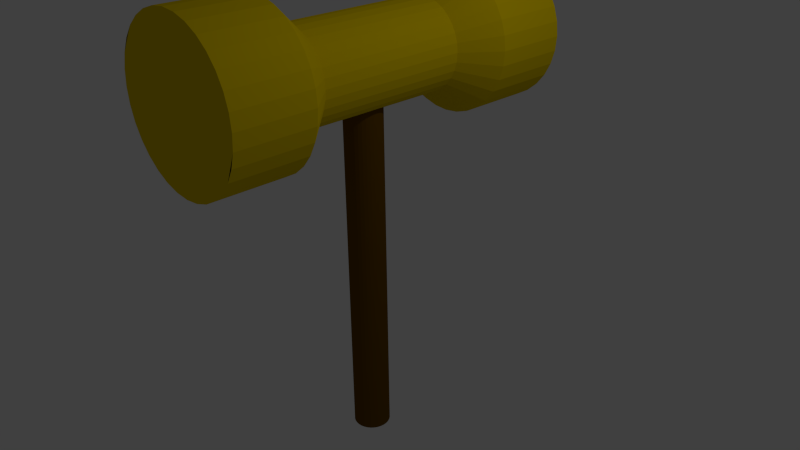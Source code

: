 # Source: hammer.blend  (saved by Blender 2.71.0; exported with 4.5.12 LTS)
import bpy
from mathutils import Matrix  # noqa: F401  (used for matrix-valued properties, if any)

bpy.ops.wm.read_factory_settings(use_empty=True)
scene = bpy.context.scene
scene.name = 'Scene'

# ---- collections
col_collection_1 = bpy.data.collections.new('Collection 1'); scene.collection.children.link(col_collection_1)

# ---- materials (node trees are filled in below, after node groups)
mat_material_002 = bpy.data.materials.new('Material.002')
mat_material_002.alpha_threshold = 0.0
mat_material_002.use_transparent_shadow = False
mat_material_002.diffuse_color = (0.1473, 0.0683, 0.0, 1.0)
mat_material_002.roughness = 0.5
mat_material_002.line_color = (0.0, 0.0, 0.0, 1.0)
mat_material_001 = bpy.data.materials.new('Material.001')
mat_material_001.alpha_threshold = 0.0
mat_material_001.use_transparent_shadow = False
mat_material_001.diffuse_color = (0.8, 0.5821, 0.0, 1.0)
mat_material_001.roughness = 0.5
mat_material_001.line_color = (0.0, 0.0, 0.0, 1.0)

# ---- material node trees

# ---- world
world_world = bpy.data.worlds.new('World'); scene.world = world_world
world_world.color = (0.05088, 0.05088, 0.05088)
world_world.use_sun_shadow = False
world_world.sun_shadow_jitter_overblur = 0.0
world_world.cycles.sampling_method = 'MANUAL'
world_world.cycles.sample_map_resolution = 256

# ---- cameras
cam_camera = bpy.data.cameras.new('Camera')
cam_camera.clip_end = 100.0
cam_camera.lens = 35.0
cam_camera.sensor_width = 32.0
cam_camera.sensor_height = 18.0
cam_camera.ortho_scale = 7.314
cam_camera.dof.focus_distance = 0.0
cam_camera.dof.aperture_fstop = 128.0

# ---- lights
light_lamp = bpy.data.lights.new('Lamp', 'POINT')
light_lamp.transmission_factor = 0.0
light_lamp.cutoff_distance = 30.0
light_lamp.energy = 100.0
light_lamp.shadow_buffer_clip_start = 1.001
light_lamp.shadow_soft_size = 0.1
light_lamp.shadow_maximum_resolution = 0.006
light_lamp.use_absolute_resolution = True
light_lamp.cycles.use_multiple_importance_sampling = False

# ---- meshes
me_circle_001 = bpy.data.meshes.new('Circle.001')
me_circle_001.from_pydata([(8.548, 0.8387, -4.175), (8.548, 0.8308, -4.094), (8.548, 0.8073, -4.017), (8.548, 0.7693, -3.946), (8.548, 0.7181, -3.884), (8.548, 0.6557, -3.833), (8.548, 0.5846, -3.794), (8.548, 0.5074, -3.771), (8.548, 0.4271, -3.763), (8.548, 0.3468, -3.771), (8.548, 0.2696, -3.794), (8.548, 0.1984, -3.833), (8.548, 0.136, -3.884), (8.548, 0.08483, -3.946), (8.548, 0.0468, -4.017), (8.548, 0.02338, -4.094), (8.548, 0.01547, -4.175), (8.548, 0.02338, -4.255), (8.548, 0.0468, -4.332), (8.548, 0.08483, -4.403), (8.548, 0.136, -4.466), (8.548, 0.1984, -4.517), (8.548, 0.2696, -4.555), (8.548, 0.3468, -4.578), (8.548, 0.4271, -4.586), (8.548, 0.5074, -4.578), (8.548, 0.5846, -4.555), (8.548, 0.6557, -4.517), (8.548, 0.7181, -4.466), (8.548, 0.7693, -4.403), (8.548, 0.8073, -4.332), (8.548, 0.8308, -4.255), (0.7476, 0.8387, -4.175), (0.7476, 0.8308, -4.094), (0.7476, 0.8073, -4.017), (0.7476, 0.7693, -3.946), (0.7476, 0.7181, -3.884), (0.7476, 0.6557, -3.833), (0.7476, 0.5846, -3.794), (0.7476, 0.5074, -3.771), (0.7476, 0.4271, -3.763), (0.7476, 0.3468, -3.771), (0.7476, 0.2696, -3.794), (0.7476, 0.1984, -3.833), (0.7476, 0.136, -3.884), (0.7476, 0.08483, -3.946), (0.7476, 0.0468, -4.017), (0.7476, 0.02338, -4.094), (0.7476, 0.01547, -4.175), (0.7476, 0.02338, -4.255), (0.7476, 0.0468, -4.332), (0.7476, 0.08483, -4.403), (0.7476, 0.136, -4.466), (0.7476, 0.1984, -4.517), (0.7476, 0.2696, -4.555), (0.7476, 0.3468, -4.578), (0.7476, 0.4271, -4.586), (0.7476, 0.5074, -4.578), (0.7476, 0.5846, -4.555), (0.7476, 0.6557, -4.517), (0.7476, 0.7181, -4.466), (0.7476, 0.7693, -4.403), (0.7476, 0.8073, -4.332), (0.7476, 0.8308, -4.255)], [], [(28, 29, 61, 60), (17, 18, 50, 49), (6, 7, 39, 38), (26, 27, 59, 58), (4, 5, 37, 36), (15, 16, 48, 47), (24, 25, 57, 56), (2, 3, 35, 34), (13, 14, 46, 45), (22, 23, 55, 54), (0, 1, 33, 32), (11, 12, 44, 43), (31, 0, 32, 63), (20, 21, 53, 52), (9, 10, 42, 41), (29, 30, 62, 61), (18, 19, 51, 50), (7, 8, 40, 39), (27, 28, 60, 59), (16, 17, 49, 48), (5, 6, 38, 37), (25, 26, 58, 57), (3, 4, 36, 35), (14, 15, 47, 46), (23, 24, 56, 55), (1, 2, 34, 33), (12, 13, 45, 44), (21, 22, 54, 53), (10, 11, 43, 42), (30, 31, 63, 62), (19, 20, 52, 51), (8, 9, 41, 40), (1, 0, 31, 30, 29, 28, 27, 26, 25, 24, 23, 22, 21, 20, 19, 18, 17, 16, 15, 14, 13, 12, 11, 10, 9, 8, 7, 6, 5, 4, 3, 2)])
me_circle_001.materials.append(mat_material_002)
me_circle_001.use_remesh_preserve_volume = False
me_circle_001.use_remesh_preserve_attributes = False
me_circle_001.use_mirror_vertex_groups = False
me_circle_001.update()
me_circle = bpy.data.meshes.new('Circle')
me_circle.from_pydata([(0.0, 1.0, 0.0), (-0.1951, 0.9808, 0.0), (-0.3827, 0.9239, 0.0), (-0.5556, 0.8315, 0.0), (-0.7071, 0.7071, 0.0), (-0.8315, 0.5556, 0.0), (-0.9239, 0.3827, 0.0), (-0.9808, 0.1951, 0.0), (-1.0, 7.55e-08, 0.0), (-0.9808, -0.1951, 0.0), (-0.9239, -0.3827, 0.0), (-0.8315, -0.5556, 0.0), (-0.7071, -0.7071, 0.0), (-0.5556, -0.8315, 0.0), (-0.3827, -0.9239, 0.0), (-0.1951, -0.9808, 0.0), (3.258e-07, -1.0, 0.0), (0.1951, -0.9808, 0.0), (0.3827, -0.9239, 0.0), (0.5556, -0.8315, 0.0), (0.7071, -0.7071, 0.0), (0.8315, -0.5556, 0.0), (0.9239, -0.3827, 0.0), (0.9808, -0.1951, 0.0), (1.0, 9.656e-07, 0.0), (0.9808, 0.1951, 0.0), (0.9239, 0.3827, 0.0), (0.8315, 0.5556, 0.0), (0.7071, 0.7071, 0.0), (0.5556, 0.8315, 0.0), (0.3827, 0.9239, 0.0), (0.1951, 0.9808, 0.0), (0.0, 1.0, 1.0), (-0.1951, 0.9808, 1.0), (-0.3827, 0.9239, 1.0), (-0.5556, 0.8315, 1.0), (-0.7071, 0.7071, 1.0), (-0.8315, 0.5556, 1.0), (-0.9239, 0.3827, 1.0), (-0.9808, 0.1951, 1.0), (-1.0, 7.55e-08, 1.0), (-0.9808, -0.1951, 1.0), (-0.9239, -0.3827, 1.0), (-0.8315, -0.5556, 1.0), (-0.7071, -0.7071, 1.0), (-0.5556, -0.8315, 1.0), (-0.3827, -0.9239, 1.0), (-0.1951, -0.9808, 1.0), (3.258e-07, -1.0, 1.0), (0.1951, -0.9808, 1.0), (0.3827, -0.9239, 1.0), (0.5556, -0.8315, 1.0), (0.7071, -0.7071, 1.0), (0.8315, -0.5556, 1.0), (0.9239, -0.3827, 1.0), (0.9808, -0.1951, 1.0), (1.0, 9.656e-07, 1.0), (0.9808, 0.1951, 1.0), (0.9239, 0.3827, 1.0), (0.8315, 0.5556, 1.0), (0.7071, 0.7071, 1.0), (0.5556, 0.8315, 1.0), (0.3827, 0.9239, 1.0), (0.1951, 0.9808, 1.0), (-4.78e-08, 0.5975, 1.423), (-0.1166, 0.586, 1.423), (-0.2286, 0.552, 1.423), (-0.3319, 0.4968, 1.423), (-0.4225, 0.4225, 1.423), (-0.4968, 0.3319, 1.423), (-0.552, 0.2286, 1.423), (-0.586, 0.1166, 1.423), (-0.5975, 1.598e-07, 1.423), (-0.586, -0.1166, 1.423), (-0.552, -0.2286, 1.423), (-0.4968, -0.3319, 1.423), (-0.4225, -0.4225, 1.423), (-0.3319, -0.4968, 1.423), (-0.2286, -0.552, 1.423), (-0.1166, -0.586, 1.423), (1.469e-07, -0.5975, 1.423), (0.1166, -0.586, 1.423), (0.2286, -0.552, 1.423), (0.3319, -0.4968, 1.423), (0.4225, -0.4225, 1.423), (0.4968, -0.3319, 1.423), (0.552, -0.2286, 1.423), (0.586, -0.1166, 1.423), (0.5975, 6.916e-07, 1.423), (0.586, 0.1166, 1.423), (0.552, 0.2286, 1.423), (0.4968, 0.3319, 1.423), (0.4225, 0.4225, 1.423), (0.3319, 0.4968, 1.423), (0.2286, 0.552, 1.423), (0.1166, 0.586, 1.423), (-4.78e-08, 0.5975, 3.423), (-0.1166, 0.586, 3.423), (-0.2286, 0.552, 3.423), (-0.3319, 0.4968, 3.423), (-0.4225, 0.4225, 3.423), (-0.4968, 0.3319, 3.423), (-0.552, 0.2286, 3.423), (-0.586, 0.1166, 3.423), (-0.5975, 1.598e-07, 3.423), (-0.586, -0.1166, 3.423), (-0.552, -0.2286, 3.423), (-0.4968, -0.3319, 3.423), (-0.4225, -0.4225, 3.423), (-0.3319, -0.4968, 3.423), (-0.2286, -0.552, 3.423), (-0.1166, -0.586, 3.423), (1.469e-07, -0.5975, 3.423), (0.1166, -0.586, 3.423), (0.2286, -0.552, 3.423), (0.3319, -0.4968, 3.423), (0.4225, -0.4225, 3.423), (0.4968, -0.3319, 3.423), (0.552, -0.2286, 3.423), (0.586, -0.1166, 3.423), (0.5975, 6.916e-07, 3.423), (0.586, 0.1166, 3.423), (0.552, 0.2286, 3.423), (0.4968, 0.3319, 3.423), (0.4225, 0.4225, 3.423), (0.3319, 0.4968, 3.423), (0.2286, 0.552, 3.423), (0.1166, 0.586, 3.423), (-1.333e-08, 0.956, 3.863), (-0.1865, 0.9376, 3.863), (-0.3658, 0.8832, 3.863), (-0.5311, 0.7949, 3.863), (-0.676, 0.676, 3.863), (-0.7949, 0.5311, 3.863), (-0.8832, 0.3658, 3.863), (-0.9376, 0.1865, 3.863), (-0.956, 1.118e-08, 3.863), (-0.9376, -0.1865, 3.863), (-0.8832, -0.3658, 3.863), (-0.7949, -0.5311, 3.863), (-0.676, -0.676, 3.863), (-0.5311, -0.7949, 3.863), (-0.3658, -0.8832, 3.863), (-0.1865, -0.9376, 3.863), (2.982e-07, -0.956, 3.863), (0.1865, -0.9376, 3.863), (0.3658, -0.8832, 3.863), (0.5311, -0.7949, 3.863), (0.676, -0.676, 3.863), (0.7949, -0.5311, 3.863), (0.8832, -0.3658, 3.863), (0.9376, -0.1865, 3.863), (0.956, 8.621e-07, 3.863), (0.9376, 0.1865, 3.863), (0.8832, 0.3658, 3.863), (0.7949, 0.5311, 3.863), (0.676, 0.676, 3.863), (0.5311, 0.7949, 3.863), (0.3658, 0.8832, 3.863), (0.1865, 0.9376, 3.863), (-1.333e-08, 0.956, 4.863), (-0.1865, 0.9376, 4.863), (-0.3658, 0.8832, 4.863), (-0.5311, 0.7949, 4.863), (-0.676, 0.676, 4.863), (-0.7949, 0.5311, 4.863), (-0.8832, 0.3658, 4.863), (-0.9376, 0.1865, 4.863), (-0.956, 1.118e-08, 4.863), (-0.9376, -0.1865, 4.863), (-0.8832, -0.3658, 4.863), (-0.7949, -0.5311, 4.863), (-0.676, -0.676, 4.863), (-0.5311, -0.7949, 4.863), (-0.3658, -0.8832, 4.863), (-0.1865, -0.9376, 4.863), (2.982e-07, -0.956, 4.863), (0.1865, -0.9376, 4.863), (0.3658, -0.8832, 4.863), (0.5311, -0.7949, 4.863), (0.676, -0.676, 4.863), (0.7949, -0.5311, 4.863), (0.8832, -0.3658, 4.863), (0.9376, -0.1865, 4.863), (0.956, 8.621e-07, 4.863), (0.9376, 0.1865, 4.863), (0.8832, 0.3658, 4.863), (0.7949, 0.5311, 4.863), (0.676, 0.676, 4.863), (0.5311, 0.7949, 4.863), (0.3658, 0.8832, 4.863), (0.1865, 0.9376, 4.863)], [], [(21, 22, 54, 53), (10, 11, 43, 42), (30, 31, 63, 62), (19, 20, 52, 51), (8, 9, 41, 40), (28, 29, 61, 60), (17, 18, 50, 49), (6, 7, 39, 38), (26, 27, 59, 58), (4, 5, 37, 36), (15, 16, 48, 47), (24, 25, 57, 56), (2, 3, 35, 34), (13, 14, 46, 45), (22, 23, 55, 54), (0, 1, 33, 32), (11, 12, 44, 43), (31, 0, 32, 63), (20, 21, 53, 52), (9, 10, 42, 41), (29, 30, 62, 61), (18, 19, 51, 50), (7, 8, 40, 39), (27, 28, 60, 59), (16, 17, 49, 48), (5, 6, 38, 37), (25, 26, 58, 57), (3, 4, 36, 35), (14, 15, 47, 46), (23, 24, 56, 55), (1, 2, 34, 33), (12, 13, 45, 44), (54, 55, 87, 86), (32, 33, 65, 64), (43, 44, 76, 75), (63, 32, 64, 95), (52, 53, 85, 84), (41, 42, 74, 73), (61, 62, 94, 93), (50, 51, 83, 82), (39, 40, 72, 71), (59, 60, 92, 91), (48, 49, 81, 80), (37, 38, 70, 69), (57, 58, 90, 89), (35, 36, 68, 67), (46, 47, 79, 78), (55, 56, 88, 87), (33, 34, 66, 65), (44, 45, 77, 76), (53, 54, 86, 85), (42, 43, 75, 74), (62, 63, 95, 94), (51, 52, 84, 83), (40, 41, 73, 72), (60, 61, 93, 92), (49, 50, 82, 81), (38, 39, 71, 70), (58, 59, 91, 90), (36, 37, 69, 68), (47, 48, 80, 79), (56, 57, 89, 88), (34, 35, 67, 66), (45, 46, 78, 77), (88, 89, 121, 120), (66, 67, 99, 98), (77, 78, 110, 109), (86, 87, 119, 118), (64, 65, 97, 96), (75, 76, 108, 107), (95, 64, 96, 127), (84, 85, 117, 116), (73, 74, 106, 105), (93, 94, 126, 125), (82, 83, 115, 114), (71, 72, 104, 103), (91, 92, 124, 123), (80, 81, 113, 112), (69, 70, 102, 101), (89, 90, 122, 121), (67, 68, 100, 99), (78, 79, 111, 110), (87, 88, 120, 119), (65, 66, 98, 97), (76, 77, 109, 108), (85, 86, 118, 117), (74, 75, 107, 106), (94, 95, 127, 126), (83, 84, 116, 115), (72, 73, 105, 104), (92, 93, 125, 124), (81, 82, 114, 113), (70, 71, 103, 102), (90, 91, 123, 122), (68, 69, 101, 100), (79, 80, 112, 111), (122, 123, 155, 154), (100, 101, 133, 132), (111, 112, 144, 143), (120, 121, 153, 152), (98, 99, 131, 130), (109, 110, 142, 141), (118, 119, 151, 150), (96, 97, 129, 128), (107, 108, 140, 139), (127, 96, 128, 159), (116, 117, 149, 148), (105, 106, 138, 137), (125, 126, 158, 157), (114, 115, 147, 146), (103, 104, 136, 135), (123, 124, 156, 155), (112, 113, 145, 144), (101, 102, 134, 133), (121, 122, 154, 153), (99, 100, 132, 131), (110, 111, 143, 142), (119, 120, 152, 151), (97, 98, 130, 129), (108, 109, 141, 140), (117, 118, 150, 149), (106, 107, 139, 138), (126, 127, 159, 158), (115, 116, 148, 147), (104, 105, 137, 136), (124, 125, 157, 156), (113, 114, 146, 145), (102, 103, 135, 134), (156, 157, 189, 188), (145, 146, 178, 177), (134, 135, 167, 166), (154, 155, 187, 186), (132, 133, 165, 164), (143, 144, 176, 175), (152, 153, 185, 184), (130, 131, 163, 162), (141, 142, 174, 173), (150, 151, 183, 182), (128, 129, 161, 160), (139, 140, 172, 171), (159, 128, 160, 191), (148, 149, 181, 180), (137, 138, 170, 169), (157, 158, 190, 189), (146, 147, 179, 178), (135, 136, 168, 167), (155, 156, 188, 187), (144, 145, 177, 176), (133, 134, 166, 165), (153, 154, 186, 185), (131, 132, 164, 163), (142, 143, 175, 174), (151, 152, 184, 183), (129, 130, 162, 161), (140, 141, 173, 172), (149, 150, 182, 181), (138, 139, 171, 170), (158, 159, 191, 190), (147, 148, 180, 179), (136, 137, 169, 168), (1, 0, 31, 30, 29, 28, 27, 26, 25, 24, 23, 22, 21, 20, 19, 17, 16, 15, 14, 13, 12, 11, 10, 9, 8, 7, 6, 5, 4, 2), (161, 162, 163, 164, 165, 166, 167, 168, 169, 170, 171, 172, 173, 174, 175, 176, 177, 178, 179, 180, 181, 182, 183, 184, 185, 186, 187, 188, 189, 190, 191, 160)])
me_circle.materials.append(mat_material_001)
me_circle.use_remesh_preserve_volume = False
me_circle.use_remesh_preserve_attributes = False
me_circle.use_mirror_vertex_groups = False
me_circle.update()

# ---- objects
ob_circle_001 = bpy.data.objects.new('Circle.001', me_circle_001)
ob_circle = bpy.data.objects.new('Circle', me_circle)
ob_lamp = bpy.data.objects.new('Lamp', light_lamp)
ob_camera = bpy.data.objects.new('Camera', cam_camera)

# ---- transforms, parenting, visibility, modifiers, constraints
ob_circle_001.location = (0.1982, 2.447, 2.512)
ob_circle_001.rotation_euler = (0.0, 1.571, 1.571)
ob_circle_001.scale = (0.6, 0.6, 0.6)
ob_circle_001.lineart.crease_threshold = 0.0
ob_circle.location = (-0.06515, -2.486, 2.551)
ob_circle.rotation_euler = (0.0, 1.571, 1.571)
ob_circle.lineart.crease_threshold = 0.0
ob_lamp.location = (4.076, 1.005, 5.904)
ob_lamp.rotation_euler = (0.6503, 0.05522, 1.866)
ob_lamp.lock_rotations_4d = False
ob_lamp.empty_display_type = 'ARROWS'
ob_lamp.color = (0.0, 0.0, 0.0, 0.0)
ob_lamp.lineart.crease_threshold = 0.0
ob_camera.location = (7.481, -6.508, 5.344)
ob_camera.rotation_euler = (1.109, 0.01082, 0.8149)
ob_camera.lock_rotations_4d = False
ob_camera.empty_display_type = 'ARROWS'
ob_camera.color = (0.0, 0.0, 0.0, 0.0)
ob_camera.display_type = 'WIRE'
ob_camera.lineart.crease_threshold = 0.0

# ---- collection membership
col_collection_1.objects.link(ob_circle_001)
col_collection_1.objects.link(ob_circle)
col_collection_1.objects.link(ob_lamp)
col_collection_1.objects.link(ob_camera)

# ---- scene / render settings (as saved in the file)
scene.camera = ob_camera
scene.frame_start = 1; scene.frame_end = 250; scene.frame_set(1)
scene.render.engine = 'BLENDER_EEVEE_NEXT'
scene.render.resolution_percentage = 50
scene.render.dither_intensity = 0.0
scene.cycles.use_denoising = False
scene.cycles.samples = 10
scene.cycles.sampling_pattern = 'TABULATED_SOBOL'
scene.cycles.light_sampling_threshold = 0.0
scene.cycles.use_adaptive_sampling = False
scene.cycles.use_light_tree = False
scene.cycles.blur_glossy = 0.0
scene.cycles.volume_bounces = 1
scene.cycles.pixel_filter_type = 'GAUSSIAN'
scene.cycles.sample_clamp_indirect = 0.0
scene.view_settings.view_transform = 'Standard'
bpy.context.view_layer.update()

